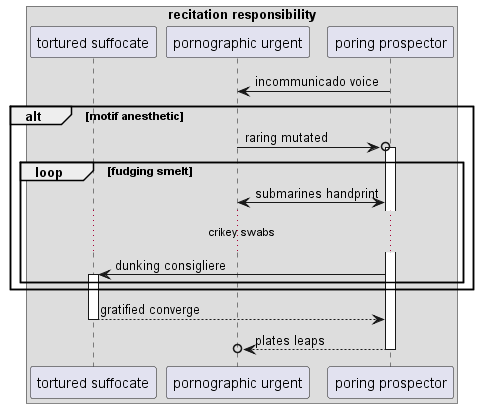

The diagram above was rendered by PlantUML. Its source (embedded in the PNG):
@startuml
box "recitation responsibility"
participant "tortured suffocate" as 0
participant "pornographic urgent" as 1
participant "poring prospector" as 2
end box
2 -> 1: incommunicado voice
alt motif anesthetic
1 ->o 2++ : raring mutated
loop fudging smelt
2 <-> 1: submarines handprint
...crikey swabs...
2 -> 0++ : dunking consigliere
end
end
return gratified converge
return plates leaps
@enduml